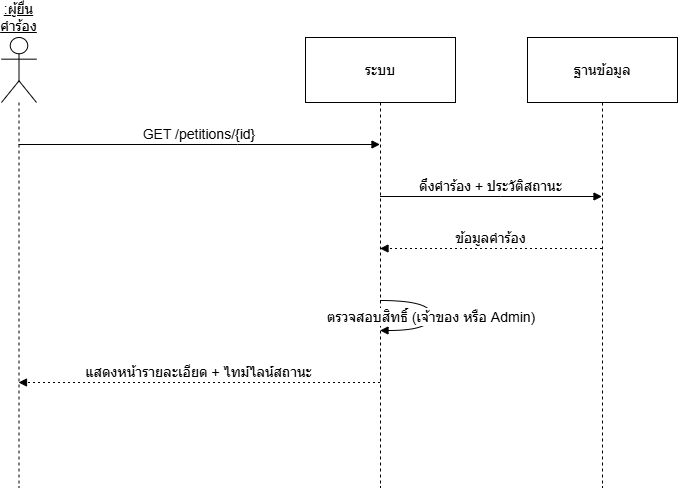

The diagram above was exported from draw.io. Its source (the exported page's mxGraphModel, read from the mxfile embedded in the PNG):
<mxGraphModel dx="1426" dy="1843" grid="1" gridSize="10" guides="1" tooltips="1" connect="1" arrows="1" fold="1" page="1" pageScale="1" pageWidth="850" pageHeight="1100" math="0" shadow="0">
  <root>
    <mxCell id="0" />
    <mxCell id="1" parent="0" />
    <mxCell id="sGCwGPLBJ4qxGp47VrGh-1" parent="1" style="shape=umlLifeline;perimeter=lifelinePerimeter;whiteSpace=wrap;container=1;dropTarget=0;collapsible=0;recursiveResize=0;outlineConnect=0;portConstraint=eastwest;newEdgeStyle={&quot;edgeStyle&quot;:&quot;elbowEdgeStyle&quot;,&quot;elbow&quot;:&quot;vertical&quot;,&quot;curved&quot;:0,&quot;rounded&quot;:0};participant=umlActor;verticalAlign=bottom;labelPosition=center;verticalLabelPosition=top;align=center;size=65;fontStyle=4;fontSize=14;" value=":ผู้ยื่นคำร้อง" vertex="1">
      <mxGeometry height="450" width="35" x="20" y="20" as="geometry" />
    </mxCell>
    <mxCell id="sGCwGPLBJ4qxGp47VrGh-2" parent="1" style="shape=umlLifeline;perimeter=lifelinePerimeter;whiteSpace=wrap;container=1;dropTarget=0;collapsible=0;recursiveResize=0;outlineConnect=0;portConstraint=eastwest;newEdgeStyle={&quot;edgeStyle&quot;:&quot;elbowEdgeStyle&quot;,&quot;elbow&quot;:&quot;vertical&quot;,&quot;curved&quot;:0,&quot;rounded&quot;:0};size=65;fontSize=14;" value="ระบบ" vertex="1">
      <mxGeometry height="450" width="150" x="324" y="20" as="geometry" />
    </mxCell>
    <mxCell id="sGCwGPLBJ4qxGp47VrGh-3" parent="1" style="shape=umlLifeline;perimeter=lifelinePerimeter;whiteSpace=wrap;container=1;dropTarget=0;collapsible=0;recursiveResize=0;outlineConnect=0;portConstraint=eastwest;newEdgeStyle={&quot;edgeStyle&quot;:&quot;elbowEdgeStyle&quot;,&quot;elbow&quot;:&quot;vertical&quot;,&quot;curved&quot;:0,&quot;rounded&quot;:0};size=65;fontSize=14;" value="ฐานข้อมูล" vertex="1">
      <mxGeometry height="450" width="150" x="546" y="20" as="geometry" />
    </mxCell>
    <mxCell id="sGCwGPLBJ4qxGp47VrGh-4" edge="1" parent="1" source="sGCwGPLBJ4qxGp47VrGh-1" style="verticalAlign=bottom;edgeStyle=elbowEdgeStyle;elbow=vertical;curved=0;rounded=0;endArrow=block;fontSize=14;" target="sGCwGPLBJ4qxGp47VrGh-2" value="GET /petitions/{id}">
      <mxGeometry relative="1" as="geometry">
        <Array as="points">
          <mxPoint x="256" y="127" />
        </Array>
      </mxGeometry>
    </mxCell>
    <mxCell id="sGCwGPLBJ4qxGp47VrGh-5" edge="1" parent="1" source="sGCwGPLBJ4qxGp47VrGh-2" style="verticalAlign=bottom;edgeStyle=elbowEdgeStyle;elbow=vertical;curved=0;rounded=0;endArrow=block;fontSize=14;" target="sGCwGPLBJ4qxGp47VrGh-3" value="ดึงคำร้อง + ประวัติสถานะ">
      <mxGeometry relative="1" as="geometry">
        <Array as="points">
          <mxPoint x="519" y="179" />
        </Array>
      </mxGeometry>
    </mxCell>
    <mxCell id="sGCwGPLBJ4qxGp47VrGh-6" edge="1" parent="1" source="sGCwGPLBJ4qxGp47VrGh-3" style="verticalAlign=bottom;edgeStyle=elbowEdgeStyle;elbow=vertical;curved=0;rounded=0;dashed=1;dashPattern=2 3;endArrow=block;fontSize=14;" target="sGCwGPLBJ4qxGp47VrGh-2" value="ข้อมูลคำร้อง">
      <mxGeometry relative="1" as="geometry">
        <Array as="points">
          <mxPoint x="522" y="231" />
        </Array>
      </mxGeometry>
    </mxCell>
    <mxCell id="sGCwGPLBJ4qxGp47VrGh-7" edge="1" parent="1" source="sGCwGPLBJ4qxGp47VrGh-2" style="curved=1;endArrow=block;rounded=0;fontSize=14;" target="sGCwGPLBJ4qxGp47VrGh-2" value="ตรวจสอบสิทธิ์ (เจ้าของ หรือ Admin)">
      <mxGeometry relative="1" as="geometry">
        <Array as="points">
          <mxPoint x="450" y="283" />
          <mxPoint x="450" y="313" />
        </Array>
      </mxGeometry>
    </mxCell>
    <mxCell id="sGCwGPLBJ4qxGp47VrGh-8" edge="1" parent="1" source="sGCwGPLBJ4qxGp47VrGh-2" style="verticalAlign=bottom;edgeStyle=elbowEdgeStyle;elbow=vertical;curved=0;rounded=0;dashed=1;dashPattern=2 3;endArrow=block;fontSize=14;" target="sGCwGPLBJ4qxGp47VrGh-1" value="แสดงหน้ารายละเอียด + ไทม์ไลน์สถานะ">
      <mxGeometry relative="1" as="geometry">
        <Array as="points">
          <mxPoint x="259" y="365" />
        </Array>
      </mxGeometry>
    </mxCell>
  </root>
</mxGraphModel>